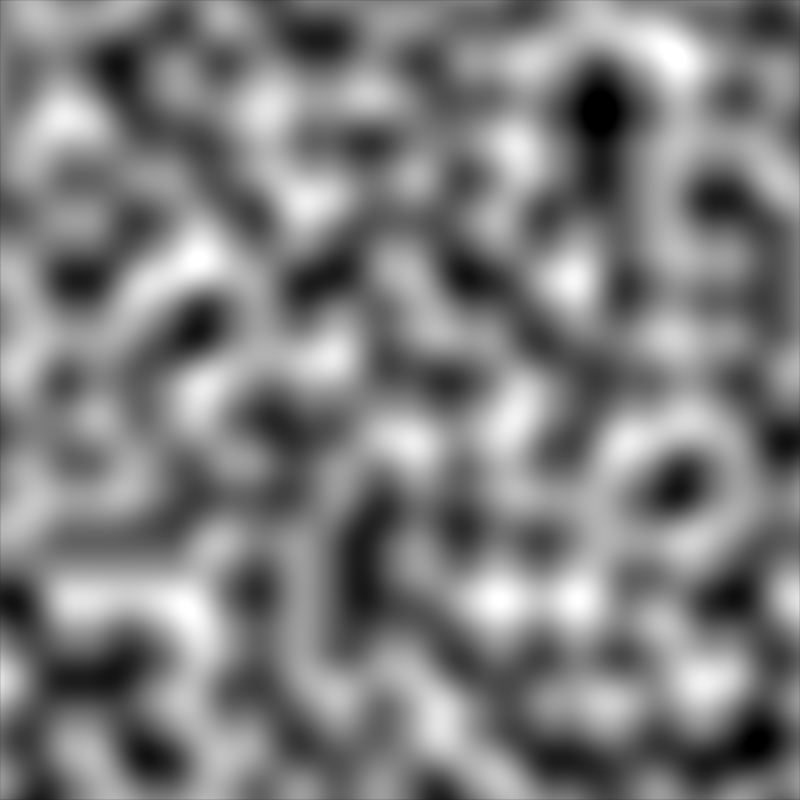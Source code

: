 # Source: calibrate.blend  (saved by Blender 2.78.0; exported with 4.5.12 LTS)
import bpy
from mathutils import Matrix  # noqa: F401  (used for matrix-valued properties, if any)

bpy.ops.wm.read_factory_settings(use_empty=True)
scene = bpy.context.scene
scene.name = 'Scene'

# ---- collections
col_collection_1 = bpy.data.collections.new('Collection 1'); scene.collection.children.link(col_collection_1)

# ---- materials (node trees are filled in below, after node groups)
mat_gradient3d = bpy.data.materials.new('Gradient3D')
mat_gradient3d.alpha_threshold = 0.0
mat_gradient3d.roughness = 0.5

# ---- material node trees
mat_gradient3d.use_nodes = True; mat_gradient3d.node_tree.nodes.clear()
_N = mat_gradient3d.node_tree.nodes; _L = mat_gradient3d.node_tree.links
n0 = _N.new('ShaderNodeTexCoord'); n0.name = 'Texture Coordinate'; n0.location = (-494, 314)
n1 = _N.new('ShaderNodeTexNoise'); n1.name = 'Noise Texture'; n1.location = (-258, 307)
n1.inputs[3].default_value = 0.0
n2 = _N.new('ShaderNodeMath'); n2.name = 'Math'; n2.location = (-83, 307)
n2.operation = 'SUBTRACT'
n3 = _N.new('ShaderNodeOutputMaterial'); n3.name = 'Material Output'; n3.location = (821, 313)
n4 = _N.new('ShaderNodeEmission'); n4.name = 'Emission'; n4.location = (628, 317)
n5 = _N.new('ShaderNodeMath'); n5.name = 'Math.002'; n5.location = (401, 324)
n6 = _N.new('ShaderNodeMath'); n6.name = 'Math.001'; n6.location = (173, 323)
n6.operation = 'MULTIPLY'
n6.inputs[1].default_value = 1.6
_L.new(n4.outputs[0], n3.inputs[0])
_L.new(n2.outputs[0], n6.inputs[0])
_L.new(n0.outputs[3], n1.inputs[0])
_L.new(n1.outputs[0], n2.inputs[0])
_L.new(n6.outputs[0], n5.inputs[0])
_L.new(n5.outputs[0], n4.inputs[0])
n3.is_active_output = True

# ---- world
world_world = bpy.data.worlds.new('World'); scene.world = world_world
world_world.color = (0.05088, 0.05088, 0.05088)
world_world.use_sun_shadow = False
world_world.sun_shadow_jitter_overblur = 0.0
world_world.cycles.sampling_method = 'MANUAL'

# ---- cameras
cam_camera = bpy.data.cameras.new('Camera')
cam_camera.type = 'ORTHO'
cam_camera.clip_end = 100.0
cam_camera.lens = 35.0
cam_camera.sensor_width = 32.0
cam_camera.sensor_height = 18.0
cam_camera.ortho_scale = 2.0
cam_camera.dof.focus_distance = 0.0

# ---- meshes
me_plane = bpy.data.meshes.new('Plane')
me_plane.from_pydata([(-1.0, -1.0, 0.0), (1.0, -1.0, 0.0), (-1.0, 1.0, 0.0), (1.0, 1.0, 0.0)], [], [(0, 1, 3, 2)])
me_plane.materials.append(mat_gradient3d)
me_plane.use_remesh_preserve_volume = False
me_plane.use_remesh_preserve_attributes = False
me_plane.use_mirror_vertex_groups = False
me_plane.update()

# ---- objects
ob_plane = bpy.data.objects.new('Plane', me_plane)
ob_camera = bpy.data.objects.new('Camera', cam_camera)

# ---- transforms, parenting, visibility, modifiers, constraints
ob_plane.location = (0.0, 0.0, 0.0)
ob_plane.lineart.crease_threshold = 0.0
ob_camera.location = (0.0, 0.0, 1.0)
ob_camera.lock_rotations_4d = False
ob_camera.empty_display_type = 'ARROWS'
ob_camera.color = (0.0, 0.0, 0.0, 0.0)
ob_camera.display_type = 'WIRE'
ob_camera.lineart.crease_threshold = 0.0

# ---- collection membership
col_collection_1.objects.link(ob_plane)
col_collection_1.objects.link(ob_camera)

# ---- scene / render settings (as saved in the file)
scene.camera = ob_camera
scene.frame_start = 1; scene.frame_end = 250; scene.frame_set(1)
scene.render.engine = 'CYCLES'
scene.render.resolution_x = 256
scene.render.resolution_y = 256
scene.render.dither_intensity = 0.0
scene.cycles.use_denoising = False
scene.cycles.samples = 128
scene.cycles.sampling_pattern = 'TABULATED_SOBOL'
scene.cycles.light_sampling_threshold = 0.0
scene.cycles.use_adaptive_sampling = False
scene.cycles.use_light_tree = False
scene.cycles.blur_glossy = 0.0
scene.cycles.sample_clamp_indirect = 0.0
scene.view_settings.view_transform = 'Raw'
bpy.context.view_layer.update()
